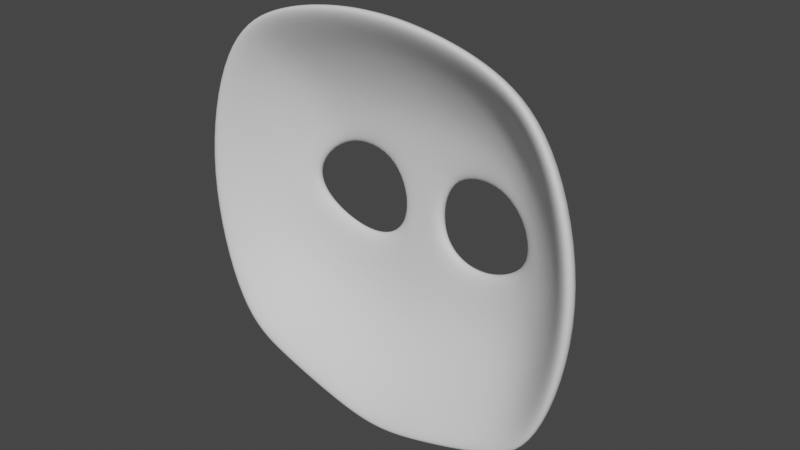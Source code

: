 # Source: mask.blend  (saved by Blender 3.6.11; exported with 4.5.12 LTS)
import bpy
from mathutils import Matrix  # noqa: F401  (used for matrix-valued properties, if any)

bpy.ops.wm.read_factory_settings(use_empty=True)
scene = bpy.context.scene
scene.name = 'Scene'

# ---- collections
col_collection = bpy.data.collections.new('Collection'); scene.collection.children.link(col_collection)

# ---- world
world_world = bpy.data.worlds.new('World'); scene.world = world_world
world_world.use_nodes = True; world_world.node_tree.nodes.clear()
_N = world_world.node_tree.nodes; _L = world_world.node_tree.links
n0 = _N.new('ShaderNodeOutputWorld'); n0.name = 'World Output'; n0.location = (300, 300)
n1 = _N.new('ShaderNodeBackground'); n1.name = 'Background'; n1.location = (10, 300)
n1.inputs[0].default_value = (0.05088, 0.05088, 0.05088, 1.0)
_L.new(n1.outputs[0], n0.inputs[0])
n0.is_active_output = True
world_world.color = (0.05088, 0.05088, 0.05088)
world_world.use_sun_shadow = False
world_world.sun_shadow_jitter_overblur = 0.0

# ---- meshes
me_plane = bpy.data.meshes.new('Plane')
me_plane.from_pydata([(0.6298, -0.2643, -0.5162), (0.617, -0.2643, 0.5124), (0.0, -0.2643, -0.729), (0.0, -0.2643, 0.706), (0.277, -0.00118, 0.1752), (0.1262, 4.837e-05, 0.1497), (0.05558, 0.004891, 0.003908), (0.1108, 0.0002021, -0.1307), (0.2499, 0.0002221, -0.1636), (0.396, -0.0204, -0.08369), (0.4359, -0.03222, 0.02089), (0.3848, -0.01615, 0.1161), (0.0, -0.05364, -0.4573), (0.0, -0.05708, 0.4313), (0.4627, -0.06612, 0.3075), (0.5095, -0.0738, -0.3037), (0.0, 0.004891, -0.001632), (0.0, 6.223e-05, 0.1579), (0.617, -0.1447, 0.02288), (0.7478, -0.2643, 0.02247), (0.4458, -0.25, -0.6207), (0.3433, -0.05947, -0.3994), (0.3155, -0.05495, 0.3855), (0.39, -0.2643, 0.6545), (0.0, -0.1518, 0.5817), (0.0, -0.1333, -0.5746), (0.682, -0.2009, 0.02268), (0.378, -0.146, -0.5162), (0.5698, -0.1536, -0.4099), (0.5263, -0.1429, 0.4112), (0.3518, -0.1327, 0.51), (0.1292, -0.00443, -0.3063), (0.0, -0.004279, -0.3087), (0.1371, -0.2643, 0.7016), (0.4486, -0.03876, -0.1957), (0.4145, -0.02003, 0.2005), (0.5385, -0.08671, 0.02188), (0.3118, -0.01438, -0.2845), (0.2908, -0.01563, 0.279), (0.0, -0.01186, 0.3016), (0.1307, -0.05551, 0.4236), (0.1301, -0.1532, 0.5792), (0.1281, -0.01303, 0.3024), (0.1702, -0.1313, -0.5625), (0.1831, -0.2635, -0.6912), (0.1557, -0.05371, -0.4438)], [], [(25, 43, 45, 12), (22, 30, 41, 40), (34, 15, 18, 36), (26, 19, 1, 29), (14, 29, 30, 22), (36, 18, 14, 35), (27, 20, 0, 28), (37, 21, 15, 34), (28, 0, 19, 26), (29, 1, 23, 30), (17, 16, 6, 5), (38, 4, 11, 35), (30, 23, 33, 41), (15, 28, 26, 18), (21, 27, 28, 15), (18, 26, 29, 14), (2, 44, 43, 25), (22, 38, 35, 14), (5, 42, 39, 17), (8, 37, 34, 9), (10, 36, 35, 11), (7, 31, 37, 8), (9, 34, 36, 10), (43, 44, 20, 27), (6, 16, 32, 31, 7), (39, 42, 40, 13), (4, 38, 42, 5), (40, 41, 24, 13), (40, 42, 38, 22), (41, 33, 3, 24), (31, 32, 12, 45), (45, 21, 37, 31), (45, 43, 27, 21)])
me_plane.polygons.foreach_set('use_smooth', [True] * 33)
_uv = me_plane.uv_layers.new(name='UVMap')
_uv.uv.foreach_set('vector', [0.5, 0.09391, 0.5971, 0.09391, 0.5938, 0.1878, 0.5, 0.1878, 0.6453, 0.7146, 0.6298, 0.8573, 0.5586, 0.8573, 0.5647, 0.7146, 0.4547, 0.09391, 0.9094, 0.1878, 0.9094, 0.4377, 0.4547, 0.2188, 0.9547, 0.4377, 1.0, 0.4377, 1.0, 1.0, 0.9547, 0.8573, 0.9094, 0.7146, 0.9547, 0.8573, 0.6298, 0.8573, 0.6453, 0.7146, 0.4547, 0.2188, 0.9094, 0.4377, 0.9094, 0.7146, 0.4547, 0.3573, 0.6822, 0.09391, 0.6822, 0.0, 1.0, 0.0, 0.9547, 0.09391, 0.2024, 0.0418, 0.4048, 0.0836, 0.9094, 0.1878, 0.4547, 0.09391, 0.9547, 0.09391, 1.0, 0.0, 1.0, 0.4377, 0.9547, 0.4377, 0.9547, 0.8573, 1.0, 1.0, 0.6143, 1.0, 0.6298, 0.8573, 0.0, 0.0, 0.0, 0.0, 0.0, 0.0, 0.0, 0.0, 0.1614, 0.1268, 0.0, 0.0, 0.0, 0.0, 0.4547, 0.3573, 0.6298, 0.8573, 0.6143, 1.0, 0.5524, 1.0, 0.5586, 0.8573, 0.9094, 0.1878, 0.9547, 0.09391, 0.9547, 0.4377, 0.9094, 0.4377, 0.6822, 0.1878, 0.6822, 0.09391, 0.9547, 0.09391, 0.9094, 0.1878, 0.9094, 0.4377, 0.9547, 0.4377, 0.9547, 0.8573, 0.9094, 0.7146, 0.5, 0.0, 0.6013, 0.0, 0.5971, 0.09391, 0.5, 0.09391, 0.3228, 0.2536, 0.1614, 0.1268, 0.4547, 0.3573, 0.9094, 0.7146, 0.0, 0.0, 0.07254, 0.057, 0.0, 0.0, 0.0, 0.0, 0.0, 0.0, 0.2024, 0.0418, 0.4547, 0.09391, 0.0, 0.0, 0.0, 0.0, 0.4547, 0.2188, 0.4547, 0.3573, 0.0, 0.0, 0.0, 0.0, 0.0, 0.0, 0.2024, 0.0418, 0.0, 0.0, 0.0, 0.0, 0.4547, 0.09391, 0.4547, 0.2188, 0.0, 0.0, 0.5971, 0.09391, 0.6013, 0.0, 0.6822, 0.0, 0.6822, 0.09391, 0.0, 0.0, 0.0, 0.0, 0.0, 0.0, 0.0, 0.0, 0.0, 0.0, 0.0, 0.0, 0.07254, 0.057, 0.1437, 0.1129, 0.0, 0.0, 0.0, 0.0, 0.1614, 0.1268, 0.07254, 0.057, 0.0, 0.0, 0.5647, 0.7146, 0.5586, 0.8573, 0.5, 0.8573, 0.5, 0.7146, 0.1437, 0.1129, 0.07254, 0.057, 0.1614, 0.1268, 0.3228, 0.2536, 0.5586, 0.8573, 0.5524, 1.0, 0.5, 1.0, 0.5, 0.8573, 0.0, 0.0, 0.0, 0.0, 0.0, 0.0, 0.2083, 0.04302, 0.2083, 0.04302, 0.4048, 0.0836, 0.2024, 0.0418, 0.0, 0.0, 0.5938, 0.1878, 0.5971, 0.09391, 0.6822, 0.09391, 0.6822, 0.1878])
me_plane.update()

# ---- objects
ob_empty = bpy.data.objects.new('Empty', None)
ob_plane = bpy.data.objects.new('Plane', me_plane)

# ---- transforms, parenting, visibility, modifiers, constraints
ob_empty.location = (0.0, 10.27, 0.0)
ob_empty.rotation_euler = (1.571, -0.0, -0.0)
ob_empty.scale = (0.2666, 0.2666, 0.2666)
ob_empty.empty_display_type = 'IMAGE'
ob_empty.empty_display_size = 5.0
ob_plane.location = (0.0, 0.0, 0.0)
_m = ob_plane.modifiers.new('Mirror', 'MIRROR')
_m.use_clip = True
_m.merge_threshold = 0.013
_m = ob_plane.modifiers.new('Solidify', 'SOLIDIFY')
_m.thickness = 0.05
_m = ob_plane.modifiers.new('Subdivision', 'SUBSURF')
_m.levels = 3
_m.render_levels = 3

# ---- collection membership
col_collection.objects.link(ob_empty)
col_collection.objects.link(ob_plane)

# ---- scene / render settings (as saved in the file)
scene.frame_start = 1; scene.frame_end = 250; scene.frame_set(1)
scene.render.engine = 'BLENDER_EEVEE_NEXT'
scene.cycles.sampling_pattern = 'TABULATED_SOBOL'
scene.view_settings.view_transform = 'Filmic'
bpy.context.view_layer.update()

# ---- added for rendering (the .blend has no active camera and no usable light): camera, sun
cam_auto = bpy.data.cameras.new('AutoCamera')
cam_auto.lens = 50.0
cam_auto.sensor_width = 36.0
cam_auto.clip_end = 1000.0
ob_auto_camera = bpy.data.objects.new('AutoCamera', cam_auto)
scene.collection.objects.link(ob_auto_camera)
ob_auto_camera.location = (2.03192, -2.54304, 1.6139)
ob_auto_camera.rotation_euler = (1.09748, -7.21219e-08, 0.694738)
scene.camera = ob_auto_camera
light_auto_sun = bpy.data.lights.new('AutoSun', 'SUN')
light_auto_sun.energy = 3.0
light_auto_sun.angle = 0.0523599
ob_auto_sun = bpy.data.objects.new('AutoSun', light_auto_sun)
scene.collection.objects.link(ob_auto_sun)
ob_auto_sun.rotation_euler = (0.872665, 0.174533, 0.523599)
bpy.context.view_layer.update()
